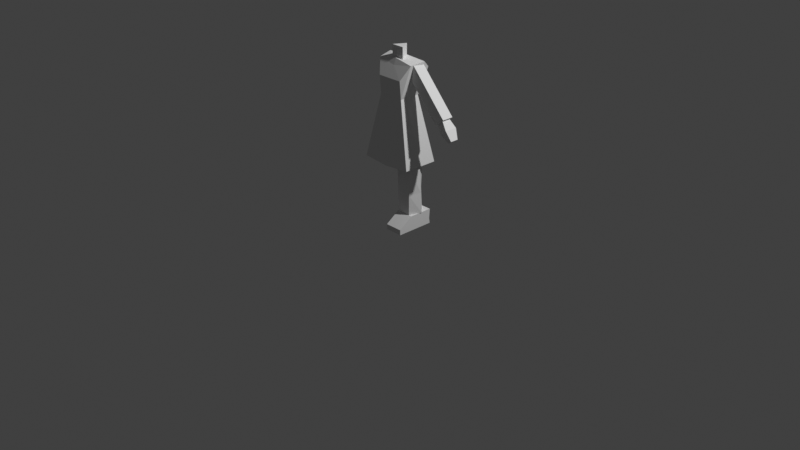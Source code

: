 # Source: save.blend  (saved by Blender 5.2.44; exported with 4.5.12 LTS)
import bpy
from mathutils import Matrix  # noqa: F401  (used for matrix-valued properties, if any)

bpy.ops.wm.read_factory_settings(use_empty=True)
scene = bpy.context.scene
scene.name = 'Scene'

# ---- collections
col_collection = bpy.data.collections.new('Collection'); scene.collection.children.link(col_collection)

# ---- world
world_world = bpy.data.worlds.new('World'); scene.world = world_world
world_world.use_nodes = True; world_world.node_tree.nodes.clear()
_N = world_world.node_tree.nodes; _L = world_world.node_tree.links
n0 = _N.new('ShaderNodeOutputWorld'); n0.name = 'World Output'; n0.location = (200, 100)
n1 = _N.new('ShaderNodeBackground'); n1.name = 'Background'; n1.location = (-200, 100)
n1.inputs[0].default_value = (0.05088, 0.05088, 0.05088, 1.0)
_L.new(n1.outputs[0], n0.inputs[0])
n0.is_active_output = True
world_world.color = (0.05088, 0.05088, 0.05088)
world_world.sun_shadow_jitter_overblur = 0.0

# ---- cameras
cam_camera = bpy.data.cameras.new('Camera')
cam_camera.clip_end = 100.0
cam_camera.ortho_scale = 7.314

# ---- lights
light_light = bpy.data.lights.new('Light', 'POINT')
light_light.energy = 1000.0
light_light.shadow_soft_size = 0.1

# ---- meshes
me_cube_001 = bpy.data.meshes.new('Cube.001')
me_cube_001.from_pydata([(0.0876, -0.247, 0.0001092), (0.0876, -0.1001, 0.156), (0.0876, 0.1591, 0.0001092), (0.0876, 0.1591, 0.156), (0.2769, -0.247, 0.0001092), (0.2769, -0.1001, 0.156), (0.2769, 0.1591, 0.0001092), (0.2769, 0.1591, 0.156), (0.0876, -0.1001, 0.156), (0.0876, 0.1591, 0.156), (0.2769, 0.1591, 0.156), (0.2769, -0.1001, 0.156), (0.0876, -0.247, 0.0001092), (0.0876, -0.1001, 0.156), (0.2769, -0.247, 0.0001092), (0.2769, -0.1001, 0.156), (0.2769, -0.1001, 0.156), (0.0876, -0.1001, 0.156), (0.0876, -0.247, 0.05525), (0.0876, 0.1515, 0.05525), (0.2769, 0.1515, 0.05525), (0.2769, -0.247, 0.05525), (0.0876, 0.1515, 0.05525), (0.2769, 0.1515, 0.05525), (0.0876, -0.1001, 0.156), (0.2769, -0.1001, 0.156), (0.0876, -0.1001, 0.156), (0.2769, -0.1001, 0.156), (0.0876, -0.1001, 0.156), (0.2769, -0.1001, 0.156), (0.0876, -0.1001, 0.156), (0.2769, -0.1001, 0.156), (0.0876, -0.1001, 0.156), (0.2769, -0.1001, 0.156), (0.0876, -0.1001, 0.156), (0.2769, -0.1001, 0.156), (0.0876, -0.247, 0.05472), (0.2769, -0.247, 0.05472)], [(17, 24), (25, 16), (25, 24), (22, 23), (27, 26), (31, 30), (31, 29), (28, 30)], [(18, 1, 3, 19), (19, 3, 7, 20), (20, 7, 5, 21), (2, 6, 4, 0), (5, 7, 10, 11), (10, 9, 8, 11), (3, 1, 8, 9), (7, 3, 9, 10), (37, 15, 13, 36), (32, 33, 35, 34), (6, 20, 21, 4), (2, 19, 20, 6), (0, 18, 19, 2), (14, 37, 36, 12)])
_uv = me_cube_001.uv_layers.new(name='UVMap')
_uv.uv.foreach_set('vector', [0.4634, 0.0, 0.625, 0.0, 0.625, 0.25, 0.4634, 0.25, 0.4634, 0.25, 0.625, 0.25, 0.625, 0.5, 0.4634, 0.5, 0.4634, 0.5, 0.625, 0.5, 0.625, 0.75, 0.4634, 0.75, 0.125, 0.5, 0.375, 0.5, 0.375, 0.75, 0.125, 0.75, 0.625, 0.75, 0.625, 0.5, 0.625, 0.5, 0.625, 0.75, 0.625, 0.5, 0.875, 0.5, 0.875, 0.75, 0.625, 0.75, 0.625, 0.25, 0.625, 0.0, 0.625, 0.0, 0.625, 0.25, 0.625, 0.5, 0.625, 0.25, 0.625, 0.25, 0.625, 0.5, 0.4626, 0.75, 0.625, 0.75, 0.625, 1.0, 0.4626, 1.0, 0.625, 1.0, 0.625, 0.75, 0.625, 0.75, 0.625, 1.0, 0.375, 0.5, 0.4634, 0.5, 0.4634, 0.75, 0.375, 0.75, 0.375, 0.25, 0.4634, 0.25, 0.4634, 0.5, 0.375, 0.5, 0.375, 0.0, 0.4634, 0.0, 0.4634, 0.25, 0.375, 0.25, 0.375, 0.75, 0.4626, 0.75, 0.4626, 1.0, 0.375, 1.0])
me_cube_001.update()
me_cylinder = bpy.data.meshes.new('Cylinder')
me_cylinder.from_pydata([(0.0, 1.264, -1.0), (0.006354, 1.264, 3.189), (0.9511, 0.309, -1.0), (0.6741, 0.309, 3.294), (0.5878, -0.809, -1.0), (0.5954, -0.809, 3.294), (-0.5878, -0.809, -1.0), (-0.7854, -0.809, 3.121), (-1.175, 0.309, -1.033), (-1.149, 0.309, 3.126), (0.0, 1.145, 0.7953), (0.827, 0.309, 0.7953), (0.5878, -0.809, 0.7953), (-0.6739, -0.809, 0.7964), (-1.164, 0.309, 0.7797)], [], [(10, 1, 3, 11), (11, 3, 5, 12), (12, 5, 7, 13), (13, 7, 9, 14), (14, 9, 1, 10), (8, 14, 10, 0), (6, 13, 14, 8), (4, 12, 13, 6), (2, 11, 12, 4), (0, 10, 11, 2), (1, 9, 3)])
_uv = me_cylinder.uv_layers.new(name='UVMap')
_uv.uv.foreach_set('vector', [1.0, 0.4359, 1.0, 1.0, 0.8, 1.0, 0.8, 0.4359, 0.8, 0.4359, 0.8, 1.0, 0.6, 1.0, 0.6, 0.4359, 0.6, 0.4359, 0.6, 1.0, 0.4, 1.0, 0.4, 0.4359, 0.4, 0.4359, 0.4, 1.0, 0.2, 1.0, 0.2, 0.4359, 0.2, 0.4359, 0.2, 1.0, 2.98e-08, 1.0, 2.98e-08, 0.4359, 0.2, 0.0, 0.2, 0.4359, 2.98e-08, 0.4359, 2.98e-08, 0.0, 0.4, 0.0, 0.4, 0.4359, 0.2, 0.4359, 0.2, 0.0, 0.6, 0.0, 0.6, 0.4359, 0.4, 0.4359, 0.4, 0.0, 0.8, 0.0, 0.8, 0.4359, 0.6, 0.4359, 0.6, 0.0, 1.0, 0.0, 1.0, 0.4359, 0.8, 0.4359, 0.8, 0.0, 2.98e-08, 1.0, 0.2, 1.0, 0.8, 1.0])
me_cylinder.update()
me_cube_004 = bpy.data.meshes.new('Cube.004')
me_cube_004.from_pydata([(-5.454e-17, -0.22, 2.143), (0.4442, -0.3987, 1.769), (1.331e-16, -0.3987, 1.769), (0.921, -0.5634, -0.9984), (0.4442, -0.3451, 1.17), (0.921, 0.6483, -0.9984), (0.4442, 0.3694, 1.17), (0.4431, 0.3968, 1.177), (-0.001036, 0.3968, 1.177), (0.921, -0.5634, -0.9984), (0.921, 0.6483, -0.9984), (0.0, 0.6483, -1.076), (0.0, 0.3694, 1.17), (0.0, -0.5634, -1.076), (0.0, -0.3451, 1.17), (0.4442, -0.3987, 1.769), (-0.001036, 0.583, 2.179), (0.0, 0.3694, 1.17), (0.4442, 0.3694, 1.17), (0.4442, -0.3451, 1.17), (0.0, -0.3451, 1.17), (0.6756, 0.583, 2.083), (-0.001036, 0.583, 2.179), (0.0004723, 0.3343, 2.353), (0.7573, 0.3343, 2.317), (0.6766, -0.1557, 2.25), (-7.791e-18, -0.1346, 2.353), (0.4442, 0.3694, 1.17), (0.7573, 0.3343, 2.317), (0.0004723, 0.3343, 2.353)], [(9, 10), (15, 1), (22, 16), (23, 29)], [(11, 12, 6, 5), (5, 6, 4, 3), (14, 4, 19, 20), (7, 8, 22, 21), (6, 12, 17, 18), (3, 4, 14, 13), (19, 18, 24, 25), (4, 6, 18, 19), (26, 20, 2, 0), (25, 26, 0, 2, 15, 19), (17, 23, 22, 8), (24, 23, 26, 25), (18, 17, 8, 7), (20, 19, 15, 2), (24, 18, 7, 21), (23, 24, 21, 22), (18, 24, 28, 27)])
_uv = me_cube_004.uv_layers.new(name='UVMap')
_uv.uv.foreach_set('vector', [0.375, 0.375, 0.625, 0.375, 0.625, 0.5, 0.375, 0.5, 0.375, 0.5, 0.625, 0.5, 0.625, 0.75, 0.375, 0.75, 0.625, 0.875, 0.625, 0.75, 0.625, 0.75, 0.625, 0.875, 0.625, 0.5, 0.625, 0.375, 0.625, 0.375, 0.625, 0.5, 0.625, 0.5, 0.625, 0.375, 0.625, 0.375, 0.625, 0.5, 0.375, 0.75, 0.625, 0.75, 0.625, 0.875, 0.375, 0.875, 0.625, 0.75, 0.625, 0.5, 0.625, 0.5, 0.625, 0.75, 0.625, 0.75, 0.625, 0.5, 0.625, 0.5, 0.625, 0.75, 0.0, 0.0, 0.0, 0.0, 0.0, 0.0, 0.0, 0.0, 0.625, 0.75, 0.75, 0.75, 0.625, 0.875, 0.625, 0.875, 0.625, 0.75, 0.625, 0.75, 0.0, 0.0, 0.0, 0.0, 0.0, 0.0, 0.0, 0.0, 0.625, 0.5, 0.75, 0.5, 0.75, 0.75, 0.625, 0.75, 0.625, 0.5, 0.625, 0.375, 0.625, 0.375, 0.625, 0.5, 0.625, 0.875, 0.625, 0.75, 0.625, 0.75, 0.625, 0.875, 0.625, 0.5, 0.625, 0.5, 0.625, 0.5, 0.625, 0.5, 0.75, 0.5, 0.625, 0.5, 0.625, 0.5, 0.75, 0.5, 0.625, 0.5, 0.625, 0.5, 0.625, 0.5, 0.625, 0.5])
me_cube_004.update()
me_cube_003 = bpy.data.meshes.new('Cube.003')
me_cube_003.from_pydata([(-0.9915, -1.0, -1.044), (-1.095, -1.0, 0.9533), (-0.9915, 1.0, -1.044), (-1.095, 1.0, 0.9533), (1.006, -1.0, -0.9409), (0.9026, -1.0, 1.056), (1.006, 1.0, -0.9409), (0.9026, 1.0, 1.056), (-0.5953, 1.0, -8.612), (-0.5953, -1.0, -8.612), (1.402, 1.0, -8.509), (1.402, -1.0, -8.509)], [], [(0, 1, 3, 2), (2, 3, 7, 6), (6, 7, 5, 4), (4, 5, 1, 0), (4, 0, 9, 11), (7, 3, 1, 5), (8, 10, 11, 9), (2, 6, 10, 8), (0, 2, 8, 9), (6, 4, 11, 10)])
_uv = me_cube_003.uv_layers.new(name='UVMap')
_uv.uv.foreach_set('vector', [0.375, 0.0, 0.625, 0.0, 0.625, 0.25, 0.375, 0.25, 0.375, 0.25, 0.625, 0.25, 0.625, 0.5, 0.375, 0.5, 0.375, 0.5, 0.625, 0.5, 0.625, 0.75, 0.375, 0.75, 0.375, 0.75, 0.625, 0.75, 0.625, 1.0, 0.375, 1.0, 0.375, 0.75, 0.375, 1.0, 0.375, 1.0, 0.375, 0.75, 0.625, 0.5, 0.875, 0.5, 0.875, 0.75, 0.625, 0.75, 0.125, 0.5, 0.375, 0.5, 0.375, 0.75, 0.125, 0.75, 0.375, 0.25, 0.375, 0.5, 0.375, 0.5, 0.375, 0.25, 0.375, 0.0, 0.375, 0.25, 0.375, 0.25, 0.375, 0.0, 0.375, 0.5, 0.375, 0.75, 0.375, 0.75, 0.375, 0.5])
me_cube_003.update()
me_cube_005 = bpy.data.meshes.new('Cube.005')
me_cube_005.from_pydata([(-1.0, -1.0, -1.0), (-1.0, -0.7769, 1.0), (-1.0, 1.517, -1.0), (-1.0, 1.74, 1.0), (1.999, -1.537, -1.214), (1.859, -1.537, 1.038), (2.066, 2.257, -1.276), (1.926, 2.257, 0.976), (4.864, 1.387, 0.3414), (4.807, 1.387, -0.865), (4.807, -1.018, -0.865), (4.864, -1.018, 0.3414)], [], [(0, 1, 3, 2), (2, 3, 7, 6), (6, 7, 8, 9), (4, 5, 1, 0), (2, 6, 4, 0), (7, 3, 1, 5), (9, 8, 11, 10), (5, 4, 10, 11), (4, 6, 9, 10), (7, 5, 11, 8)])
_uv = me_cube_005.uv_layers.new(name='UVMap')
_uv.uv.foreach_set('vector', [0.375, 0.0, 0.625, 0.0, 0.625, 0.25, 0.375, 0.25, 0.375, 0.25, 0.625, 0.25, 0.625, 0.5, 0.375, 0.5, 0.375, 0.5, 0.625, 0.5, 0.625, 0.5, 0.375, 0.5, 0.375, 0.75, 0.625, 0.75, 0.625, 1.0, 0.375, 1.0, 0.125, 0.5, 0.375, 0.5, 0.375, 0.75, 0.125, 0.75, 0.625, 0.5, 0.875, 0.5, 0.875, 0.75, 0.625, 0.75, 0.375, 0.5, 0.625, 0.5, 0.625, 0.75, 0.375, 0.75, 0.625, 0.75, 0.375, 0.75, 0.375, 0.75, 0.625, 0.75, 0.375, 0.75, 0.375, 0.5, 0.375, 0.5, 0.375, 0.75, 0.625, 0.5, 0.625, 0.75, 0.625, 0.75, 0.625, 0.5])
me_cube_005.update()
me_cylinder_002 = bpy.data.meshes.new('Cylinder.002')
me_cylinder_002.from_pydata([(0.0, 0.101, 1.657), (0.0, 0.101, 1.818), (0.06981, -0.01986, 1.657), (0.06981, -0.01986, 1.818), (-0.06981, -0.01986, 1.657), (-0.06981, -0.01986, 1.818)], [], [(0, 1, 3, 2), (2, 3, 5, 4), (3, 1, 5), (4, 5, 1, 0), (0, 2, 4)])
_uv = me_cylinder_002.uv_layers.new(name='UVMap')
_uv.uv.foreach_set('vector', [1.0, 0.5, 1.0, 1.0, 0.6667, 1.0, 0.6667, 0.5, 0.6667, 0.5, 0.6667, 1.0, 0.3333, 1.0, 0.3333, 0.5, 0.4578, 0.13, 0.25, 0.49, 0.04215, 0.13, 0.3333, 0.5, 0.3333, 1.0, -5.96e-08, 1.0, -5.96e-08, 0.5, 0.75, 0.49, 0.9578, 0.13, 0.5422, 0.13])
me_cylinder_002.update()
arm_metarig = bpy.data.armatures.new('metarig')  # bones are not reproduced

# ---- objects
ob_light = bpy.data.objects.new('Light', light_light)
ob_camera = bpy.data.objects.new('Camera', cam_camera)
ob_side = bpy.data.objects.new('side', None)
ob_front = bpy.data.objects.new('front', None)
ob_metarig = bpy.data.objects.new('metarig', arm_metarig)
ob_right_foot = bpy.data.objects.new('Right Foot', me_cube_001)
ob_right_leg = bpy.data.objects.new('Right Leg', me_cylinder)
ob_torso = bpy.data.objects.new('Torso', me_cube_004)
ob_right_arm = bpy.data.objects.new('Right Arm', me_cube_003)
ob_right_hand = bpy.data.objects.new('Right hand', me_cube_005)
ob_cylinder = bpy.data.objects.new('Cylinder', me_cylinder_002)

# ---- transforms, parenting, visibility, modifiers, constraints
ob_light.location = (4.076, 1.005, 5.904)
ob_light.rotation_euler = (0.6503, 0.05522, 1.866)
ob_light.lock_rotations_4d = False
ob_light.empty_display_type = 'ARROWS'
ob_light.color = (0.0, 0.0, 0.0, 0.0)
ob_light.lineart.crease_threshold = 0.0
ob_camera.location = (7.359, -6.926, 4.958)
ob_camera.rotation_euler = (1.109, 0.0, 0.8149)
ob_camera.lock_rotations_4d = False
ob_camera.empty_display_type = 'ARROWS'
ob_camera.color = (0.0, 0.0, 0.0, 0.0)
ob_camera.display_type = 'WIRE'
ob_camera.lineart.crease_threshold = 0.0
ob_side.location = (-1.008, 0.1893, 3.903e-17)
ob_side.rotation_euler = (1.573, 0.01763, -4.72)
ob_side.scale = (0.4412, 0.4412, 0.4412)
ob_side.empty_display_type = 'IMAGE'
ob_side.empty_display_size = 5.312
ob_side.empty_image_offset = (-0.5831, -0.02872)
ob_front.location = (-0.002717, 1.003, 0.0)
ob_front.rotation_euler = (1.58, 0.001499, -0.0025)
ob_front.empty_display_type = 'IMAGE'
ob_front.empty_display_size = 2.327
ob_front.empty_image_offset = (-0.5032, -0.02244)
ob_metarig.location = (0.0, 0.0, 0.0)
ob_right_foot.location = (0.0, 0.0, 0.0)
ob_right_leg.location = (0.1721, 0.0, 0.2754)
ob_right_leg.scale = (0.1193, 0.1193, 0.1193)
ob_torso.location = (0.0, 0.0, 0.9717)
ob_torso.scale = (0.3112, 0.3112, 0.3112)
_m = ob_torso.modifiers.new('Mirror', 'MIRROR')
ob_right_arm.location = (0.2133, 0.04459, 1.586)
ob_right_arm.rotation_euler = (3.978e-08, -0.6895, -1.108e-07)
ob_right_arm.scale = (0.06133, 0.06133, 0.06133)
ob_right_hand.location = (0.5885, 0.02511, 1.172)
ob_right_hand.rotation_euler = (6.453e-08, 0.8291, 1.466e-07)
ob_right_hand.scale = (0.03592, 0.03592, 0.03592)
ob_cylinder.location = (0.0, 0.0, 0.0)

# ---- collection membership
col_collection.objects.link(ob_light)
col_collection.objects.link(ob_camera)
col_collection.objects.link(ob_side)
col_collection.objects.link(ob_front)
col_collection.objects.link(ob_metarig)
col_collection.objects.link(ob_right_foot)
col_collection.objects.link(ob_right_leg)
col_collection.objects.link(ob_torso)
col_collection.objects.link(ob_right_arm)
col_collection.objects.link(ob_right_hand)
col_collection.objects.link(ob_cylinder)

# ---- scene / render settings (as saved in the file)
scene.camera = ob_camera
scene.frame_start = 1; scene.frame_end = 250; scene.frame_set(0)
scene.render.engine = 'BLENDER_EEVEE_NEXT'
scene.render.bake_bias = 0.0
scene.render.bake_samples = 0
scene.render.compositor_device = 'GPU'
scene.eevee.use_volume_custom_range = False
scene.eevee.fast_gi_thickness_near = 0.1
scene.eevee.fast_gi_thickness_far = 0.0
scene.eevee.ray_tracing_options.screen_trace_thickness = 0.1
scene.view_settings.view_transform = 'Standard'
bpy.context.view_layer.update()
